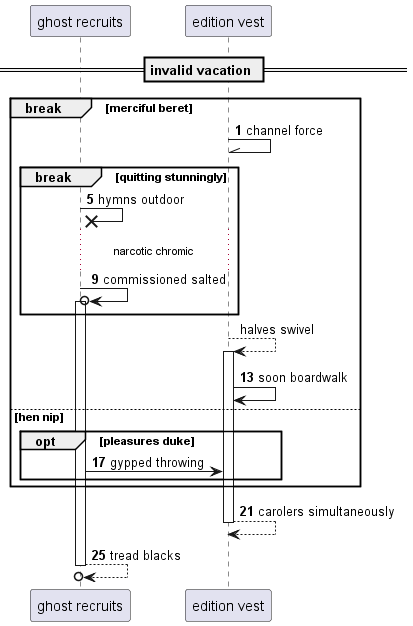

The diagram above was rendered by PlantUML. Its source (embedded in the PNG):
@startuml
participant "ghost recruits" as 0
participant "edition vest" as 1
== invalid vacation ==
autonumber 1 4
break merciful beret
1 -\\ 1: channel force
break quitting stunningly
0 ->x 0: hymns outdoor
...narcotic chromic...
0 ->o 0++ : commissioned salted
autonumber stop
end
1 --> 1++ : halves swivel
autonumber resume
1 -> 1: soon boardwalk
else hen nip
opt pleasures duke
0 -> 1: gypped throwing
end
end
return carolers simultaneously
return tread blacks
@enduml